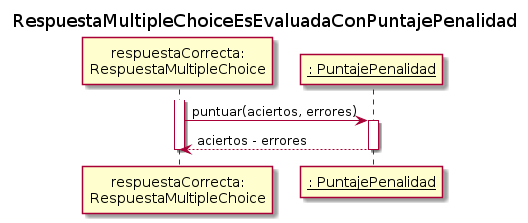

The diagram above was rendered by PlantUML. Its source (embedded in the PNG):
@startuml
skinparam classAttributeIconSize 0

title RespuestaMultipleChoiceEsEvaluadaConPuntajePenalidad

participant "respuestaCorrecta:\nRespuestaMultipleChoice" as respuesta
participant "__: PuntajePenalidad__" as puntaje

activate respuesta
    respuesta -> puntaje: puntuar(aciertos, errores)
    activate puntaje
        puntaje --> respuesta: aciertos - errores
    deactivate puntaje
deactivate respuesta


@enduml